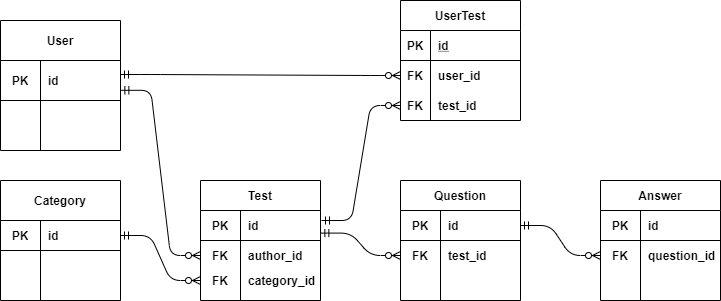

The diagram above was exported from draw.io. Its source (the exported page's mxGraphModel, read from the mxfile embedded in the PNG):
<mxGraphModel dx="1038" dy="499" grid="1" gridSize="10" guides="1" tooltips="1" connect="1" arrows="1" fold="1" page="1" pageScale="1" pageWidth="827" pageHeight="1169" background="none" math="0" shadow="0">
  <root>
    <mxCell id="0" />
    <mxCell id="1" parent="0" />
    <mxCell id="7Gh--iWDaaILmf7P2upT-1" value="" style="edgeStyle=entityRelationEdgeStyle;fontSize=12;html=1;endArrow=ERzeroToMany;startArrow=ERmandOne;entryX=0;entryY=0.5;entryDx=0;entryDy=0;exitX=1;exitY=0.5;exitDx=0;exitDy=0;" edge="1" parent="1" source="7Gh--iWDaaILmf7P2upT-44" target="7Gh--iWDaaILmf7P2upT-60">
      <mxGeometry width="100" height="100" relative="1" as="geometry">
        <mxPoint x="160" y="835" as="sourcePoint" />
        <mxPoint x="220" y="730" as="targetPoint" />
      </mxGeometry>
    </mxCell>
    <mxCell id="7Gh--iWDaaILmf7P2upT-2" value="" style="edgeStyle=entityRelationEdgeStyle;fontSize=12;html=1;endArrow=ERzeroToMany;startArrow=ERmandOne;entryX=0;entryY=0.5;entryDx=0;entryDy=0;" edge="1" parent="1" target="7Gh--iWDaaILmf7P2upT-77">
      <mxGeometry width="100" height="100" relative="1" as="geometry">
        <mxPoint x="361" y="880" as="sourcePoint" />
        <mxPoint x="440.3599999999999" y="668.9200000000001" as="targetPoint" />
      </mxGeometry>
    </mxCell>
    <mxCell id="7Gh--iWDaaILmf7P2upT-3" value="" style="edgeStyle=entityRelationEdgeStyle;fontSize=12;html=1;endArrow=ERzeroToMany;startArrow=ERmandOne;entryX=0;entryY=0.5;entryDx=0;entryDy=0;" edge="1" parent="1" target="7Gh--iWDaaILmf7P2upT-74">
      <mxGeometry width="100" height="100" relative="1" as="geometry">
        <mxPoint x="160" y="734" as="sourcePoint" />
        <mxPoint x="439.6400000000001" y="650.8" as="targetPoint" />
      </mxGeometry>
    </mxCell>
    <mxCell id="7Gh--iWDaaILmf7P2upT-4" value="" style="edgeStyle=entityRelationEdgeStyle;fontSize=12;html=1;endArrow=ERzeroToMany;startArrow=ERmandOne;exitX=1.003;exitY=0.753;exitDx=0;exitDy=0;entryX=0;entryY=0.5;entryDx=0;entryDy=0;exitPerimeter=0;" edge="1" parent="1" source="7Gh--iWDaaILmf7P2upT-54" target="7Gh--iWDaaILmf7P2upT-20">
      <mxGeometry width="100" height="100" relative="1" as="geometry">
        <mxPoint x="370" y="860" as="sourcePoint" />
        <mxPoint x="470" y="760" as="targetPoint" />
      </mxGeometry>
    </mxCell>
    <mxCell id="7Gh--iWDaaILmf7P2upT-5" value="" style="edgeStyle=entityRelationEdgeStyle;fontSize=12;html=1;endArrow=ERzeroToMany;startArrow=ERmandOne;entryX=0;entryY=0.5;entryDx=0;entryDy=0;exitX=1;exitY=0.5;exitDx=0;exitDy=0;" edge="1" parent="1" source="7Gh--iWDaaILmf7P2upT-17" target="7Gh--iWDaaILmf7P2upT-10">
      <mxGeometry width="100" height="100" relative="1" as="geometry">
        <mxPoint x="520" y="890" as="sourcePoint" />
        <mxPoint x="620" y="790" as="targetPoint" />
      </mxGeometry>
    </mxCell>
    <mxCell id="7Gh--iWDaaILmf7P2upT-6" value="Answer" style="shape=table;html=1;whiteSpace=wrap;startSize=30;container=1;collapsible=0;childLayout=tableLayout;fixedRows=1;rowLines=0;fontStyle=1;align=center;" vertex="1" parent="1">
      <mxGeometry x="640" y="840" width="120" height="120" as="geometry" />
    </mxCell>
    <mxCell id="7Gh--iWDaaILmf7P2upT-7" value="" style="shape=partialRectangle;html=1;whiteSpace=wrap;collapsible=0;dropTarget=0;pointerEvents=0;fillColor=none;top=0;left=0;bottom=1;right=0;points=[[0,0.5],[1,0.5]];portConstraint=eastwest;" vertex="1" parent="7Gh--iWDaaILmf7P2upT-6">
      <mxGeometry y="30" width="120" height="30" as="geometry" />
    </mxCell>
    <mxCell id="7Gh--iWDaaILmf7P2upT-8" value="&lt;b&gt;PK&lt;/b&gt;" style="shape=partialRectangle;html=1;whiteSpace=wrap;connectable=0;fillColor=none;top=0;left=0;bottom=0;right=0;overflow=hidden;" vertex="1" parent="7Gh--iWDaaILmf7P2upT-7">
      <mxGeometry width="40" height="30" as="geometry" />
    </mxCell>
    <mxCell id="7Gh--iWDaaILmf7P2upT-9" value="&lt;b&gt;id&lt;/b&gt;" style="shape=partialRectangle;html=1;whiteSpace=wrap;connectable=0;fillColor=none;top=0;left=0;bottom=0;right=0;align=left;spacingLeft=6;overflow=hidden;" vertex="1" parent="7Gh--iWDaaILmf7P2upT-7">
      <mxGeometry x="40" width="80" height="30" as="geometry" />
    </mxCell>
    <mxCell id="7Gh--iWDaaILmf7P2upT-10" value="" style="shape=partialRectangle;html=1;whiteSpace=wrap;collapsible=0;dropTarget=0;pointerEvents=0;fillColor=none;top=0;left=0;bottom=0;right=0;points=[[0,0.5],[1,0.5]];portConstraint=eastwest;" vertex="1" parent="7Gh--iWDaaILmf7P2upT-6">
      <mxGeometry y="60" width="120" height="30" as="geometry" />
    </mxCell>
    <mxCell id="7Gh--iWDaaILmf7P2upT-11" value="&lt;b&gt;FK&lt;/b&gt;" style="shape=partialRectangle;html=1;whiteSpace=wrap;connectable=0;fillColor=none;top=0;left=0;bottom=0;right=0;overflow=hidden;" vertex="1" parent="7Gh--iWDaaILmf7P2upT-10">
      <mxGeometry width="40" height="30" as="geometry" />
    </mxCell>
    <mxCell id="7Gh--iWDaaILmf7P2upT-12" value="&lt;b&gt;question_id&lt;/b&gt;" style="shape=partialRectangle;html=1;whiteSpace=wrap;connectable=0;fillColor=none;top=0;left=0;bottom=0;right=0;align=left;spacingLeft=6;overflow=hidden;" vertex="1" parent="7Gh--iWDaaILmf7P2upT-10">
      <mxGeometry x="40" width="80" height="30" as="geometry" />
    </mxCell>
    <mxCell id="7Gh--iWDaaILmf7P2upT-13" value="" style="shape=partialRectangle;html=1;whiteSpace=wrap;collapsible=0;dropTarget=0;pointerEvents=0;fillColor=none;top=0;left=0;bottom=0;right=0;points=[[0,0.5],[1,0.5]];portConstraint=eastwest;" vertex="1" parent="7Gh--iWDaaILmf7P2upT-6">
      <mxGeometry y="90" width="120" height="30" as="geometry" />
    </mxCell>
    <mxCell id="7Gh--iWDaaILmf7P2upT-14" value="" style="shape=partialRectangle;html=1;whiteSpace=wrap;connectable=0;fillColor=none;top=0;left=0;bottom=0;right=0;overflow=hidden;" vertex="1" parent="7Gh--iWDaaILmf7P2upT-13">
      <mxGeometry width="40" height="30" as="geometry" />
    </mxCell>
    <mxCell id="7Gh--iWDaaILmf7P2upT-15" value="" style="shape=partialRectangle;html=1;whiteSpace=wrap;connectable=0;fillColor=none;top=0;left=0;bottom=0;right=0;align=left;spacingLeft=6;overflow=hidden;" vertex="1" parent="7Gh--iWDaaILmf7P2upT-13">
      <mxGeometry x="40" width="80" height="30" as="geometry" />
    </mxCell>
    <mxCell id="7Gh--iWDaaILmf7P2upT-16" value="Question" style="shape=table;html=1;whiteSpace=wrap;startSize=30;container=1;collapsible=0;childLayout=tableLayout;fixedRows=1;rowLines=0;fontStyle=1;align=center;" vertex="1" parent="1">
      <mxGeometry x="440" y="840" width="120" height="120" as="geometry" />
    </mxCell>
    <mxCell id="7Gh--iWDaaILmf7P2upT-17" value="" style="shape=partialRectangle;html=1;whiteSpace=wrap;collapsible=0;dropTarget=0;pointerEvents=0;fillColor=none;top=0;left=0;bottom=1;right=0;points=[[0,0.5],[1,0.5]];portConstraint=eastwest;" vertex="1" parent="7Gh--iWDaaILmf7P2upT-16">
      <mxGeometry y="30" width="120" height="30" as="geometry" />
    </mxCell>
    <mxCell id="7Gh--iWDaaILmf7P2upT-18" value="&lt;b&gt;PK&lt;/b&gt;" style="shape=partialRectangle;html=1;whiteSpace=wrap;connectable=0;fillColor=none;top=0;left=0;bottom=0;right=0;overflow=hidden;" vertex="1" parent="7Gh--iWDaaILmf7P2upT-17">
      <mxGeometry width="40" height="30" as="geometry" />
    </mxCell>
    <mxCell id="7Gh--iWDaaILmf7P2upT-19" value="&lt;b&gt;id&lt;/b&gt;" style="shape=partialRectangle;html=1;whiteSpace=wrap;connectable=0;fillColor=none;top=0;left=0;bottom=0;right=0;align=left;spacingLeft=6;overflow=hidden;" vertex="1" parent="7Gh--iWDaaILmf7P2upT-17">
      <mxGeometry x="40" width="80" height="30" as="geometry" />
    </mxCell>
    <mxCell id="7Gh--iWDaaILmf7P2upT-20" value="" style="shape=partialRectangle;html=1;whiteSpace=wrap;collapsible=0;dropTarget=0;pointerEvents=0;fillColor=none;top=0;left=0;bottom=0;right=0;points=[[0,0.5],[1,0.5]];portConstraint=eastwest;" vertex="1" parent="7Gh--iWDaaILmf7P2upT-16">
      <mxGeometry y="60" width="120" height="30" as="geometry" />
    </mxCell>
    <mxCell id="7Gh--iWDaaILmf7P2upT-21" value="&lt;b&gt;FK&lt;/b&gt;" style="shape=partialRectangle;html=1;whiteSpace=wrap;connectable=0;fillColor=none;top=0;left=0;bottom=0;right=0;overflow=hidden;" vertex="1" parent="7Gh--iWDaaILmf7P2upT-20">
      <mxGeometry width="40" height="30" as="geometry" />
    </mxCell>
    <mxCell id="7Gh--iWDaaILmf7P2upT-22" value="&lt;b&gt;test_id&lt;/b&gt;" style="shape=partialRectangle;html=1;whiteSpace=wrap;connectable=0;fillColor=none;top=0;left=0;bottom=0;right=0;align=left;spacingLeft=6;overflow=hidden;" vertex="1" parent="7Gh--iWDaaILmf7P2upT-20">
      <mxGeometry x="40" width="80" height="30" as="geometry" />
    </mxCell>
    <mxCell id="7Gh--iWDaaILmf7P2upT-43" value="Category" style="shape=table;html=1;whiteSpace=wrap;startSize=40;container=1;collapsible=0;childLayout=tableLayout;fixedRows=1;rowLines=0;fontStyle=1;align=center;" vertex="1" parent="1">
      <mxGeometry x="40" y="840" width="120" height="120" as="geometry" />
    </mxCell>
    <mxCell id="7Gh--iWDaaILmf7P2upT-44" value="" style="shape=partialRectangle;html=1;whiteSpace=wrap;collapsible=0;dropTarget=0;pointerEvents=0;fillColor=none;top=0;left=0;bottom=1;right=0;points=[[0,0.5],[1,0.5]];portConstraint=eastwest;" vertex="1" parent="7Gh--iWDaaILmf7P2upT-43">
      <mxGeometry y="40" width="120" height="30" as="geometry" />
    </mxCell>
    <mxCell id="7Gh--iWDaaILmf7P2upT-45" value="&lt;b&gt;PK&lt;/b&gt;" style="shape=partialRectangle;html=1;whiteSpace=wrap;connectable=0;fillColor=none;top=0;left=0;bottom=0;right=0;overflow=hidden;" vertex="1" parent="7Gh--iWDaaILmf7P2upT-44">
      <mxGeometry width="40" height="30" as="geometry" />
    </mxCell>
    <mxCell id="7Gh--iWDaaILmf7P2upT-46" value="&lt;b&gt;id&lt;/b&gt;" style="shape=partialRectangle;html=1;whiteSpace=wrap;connectable=0;fillColor=none;top=0;left=0;bottom=0;right=0;align=left;spacingLeft=6;overflow=hidden;" vertex="1" parent="7Gh--iWDaaILmf7P2upT-44">
      <mxGeometry x="40" width="80" height="30" as="geometry" />
    </mxCell>
    <mxCell id="7Gh--iWDaaILmf7P2upT-47" value="" style="shape=partialRectangle;html=1;whiteSpace=wrap;collapsible=0;dropTarget=0;pointerEvents=0;fillColor=none;top=0;left=0;bottom=0;right=0;points=[[0,0.5],[1,0.5]];portConstraint=eastwest;" vertex="1" parent="7Gh--iWDaaILmf7P2upT-43">
      <mxGeometry y="70" width="120" height="20" as="geometry" />
    </mxCell>
    <mxCell id="7Gh--iWDaaILmf7P2upT-48" value="" style="shape=partialRectangle;html=1;whiteSpace=wrap;connectable=0;fillColor=none;top=0;left=0;bottom=0;right=0;overflow=hidden;" vertex="1" parent="7Gh--iWDaaILmf7P2upT-47">
      <mxGeometry width="40" height="20" as="geometry" />
    </mxCell>
    <mxCell id="7Gh--iWDaaILmf7P2upT-49" value="" style="shape=partialRectangle;html=1;whiteSpace=wrap;connectable=0;fillColor=none;top=0;left=0;bottom=0;right=0;align=left;spacingLeft=6;overflow=hidden;" vertex="1" parent="7Gh--iWDaaILmf7P2upT-47">
      <mxGeometry x="40" width="80" height="20" as="geometry" />
    </mxCell>
    <mxCell id="7Gh--iWDaaILmf7P2upT-50" value="" style="shape=partialRectangle;html=1;whiteSpace=wrap;collapsible=0;dropTarget=0;pointerEvents=0;fillColor=none;top=0;left=0;bottom=0;right=0;points=[[0,0.5],[1,0.5]];portConstraint=eastwest;" vertex="1" parent="7Gh--iWDaaILmf7P2upT-43">
      <mxGeometry y="90" width="120" height="20" as="geometry" />
    </mxCell>
    <mxCell id="7Gh--iWDaaILmf7P2upT-51" value="" style="shape=partialRectangle;html=1;whiteSpace=wrap;connectable=0;fillColor=none;top=0;left=0;bottom=0;right=0;overflow=hidden;" vertex="1" parent="7Gh--iWDaaILmf7P2upT-50">
      <mxGeometry width="40" height="20" as="geometry" />
    </mxCell>
    <mxCell id="7Gh--iWDaaILmf7P2upT-52" value="" style="shape=partialRectangle;html=1;whiteSpace=wrap;connectable=0;fillColor=none;top=0;left=0;bottom=0;right=0;align=left;spacingLeft=6;overflow=hidden;" vertex="1" parent="7Gh--iWDaaILmf7P2upT-50">
      <mxGeometry x="40" width="80" height="20" as="geometry" />
    </mxCell>
    <mxCell id="7Gh--iWDaaILmf7P2upT-53" value="Test" style="shape=table;html=1;whiteSpace=wrap;startSize=30;container=1;collapsible=0;childLayout=tableLayout;fixedRows=1;rowLines=0;fontStyle=1;align=center;" vertex="1" parent="1">
      <mxGeometry x="240" y="840" width="120" height="120" as="geometry" />
    </mxCell>
    <mxCell id="7Gh--iWDaaILmf7P2upT-54" value="" style="shape=partialRectangle;html=1;whiteSpace=wrap;collapsible=0;dropTarget=0;pointerEvents=0;fillColor=none;top=0;left=0;bottom=1;right=0;points=[[0,0.5],[1,0.5]];portConstraint=eastwest;" vertex="1" parent="7Gh--iWDaaILmf7P2upT-53">
      <mxGeometry y="30" width="120" height="30" as="geometry" />
    </mxCell>
    <mxCell id="7Gh--iWDaaILmf7P2upT-55" value="&lt;b&gt;PK&lt;/b&gt;" style="shape=partialRectangle;html=1;whiteSpace=wrap;connectable=0;fillColor=none;top=0;left=0;bottom=0;right=0;overflow=hidden;" vertex="1" parent="7Gh--iWDaaILmf7P2upT-54">
      <mxGeometry width="40" height="30" as="geometry" />
    </mxCell>
    <mxCell id="7Gh--iWDaaILmf7P2upT-56" value="&lt;b&gt;id&lt;/b&gt;" style="shape=partialRectangle;html=1;whiteSpace=wrap;connectable=0;fillColor=none;top=0;left=0;bottom=0;right=0;align=left;spacingLeft=6;overflow=hidden;" vertex="1" parent="7Gh--iWDaaILmf7P2upT-54">
      <mxGeometry x="40" width="80" height="30" as="geometry" />
    </mxCell>
    <mxCell id="7Gh--iWDaaILmf7P2upT-57" value="" style="shape=partialRectangle;html=1;whiteSpace=wrap;collapsible=0;dropTarget=0;pointerEvents=0;fillColor=none;top=0;left=0;bottom=0;right=0;points=[[0,0.5],[1,0.5]];portConstraint=eastwest;" vertex="1" parent="7Gh--iWDaaILmf7P2upT-53">
      <mxGeometry y="60" width="120" height="30" as="geometry" />
    </mxCell>
    <mxCell id="7Gh--iWDaaILmf7P2upT-58" value="&lt;b&gt;FK&lt;/b&gt;" style="shape=partialRectangle;html=1;whiteSpace=wrap;connectable=0;fillColor=none;top=0;left=0;bottom=0;right=0;overflow=hidden;" vertex="1" parent="7Gh--iWDaaILmf7P2upT-57">
      <mxGeometry width="40" height="30" as="geometry" />
    </mxCell>
    <mxCell id="7Gh--iWDaaILmf7P2upT-59" value="&lt;b&gt;author_id&lt;/b&gt;" style="shape=partialRectangle;html=1;whiteSpace=wrap;connectable=0;fillColor=none;top=0;left=0;bottom=0;right=0;align=left;spacingLeft=6;overflow=hidden;" vertex="1" parent="7Gh--iWDaaILmf7P2upT-57">
      <mxGeometry x="40" width="80" height="30" as="geometry" />
    </mxCell>
    <mxCell id="7Gh--iWDaaILmf7P2upT-60" value="" style="shape=partialRectangle;html=1;whiteSpace=wrap;collapsible=0;dropTarget=0;pointerEvents=0;fillColor=none;top=0;left=0;bottom=0;right=0;points=[[0,0.5],[1,0.5]];portConstraint=eastwest;" vertex="1" parent="7Gh--iWDaaILmf7P2upT-53">
      <mxGeometry y="90" width="120" height="20" as="geometry" />
    </mxCell>
    <mxCell id="7Gh--iWDaaILmf7P2upT-61" value="&lt;b&gt;FK&lt;/b&gt;" style="shape=partialRectangle;html=1;whiteSpace=wrap;connectable=0;fillColor=none;top=0;left=0;bottom=0;right=0;overflow=hidden;" vertex="1" parent="7Gh--iWDaaILmf7P2upT-60">
      <mxGeometry width="40" height="20" as="geometry" />
    </mxCell>
    <mxCell id="7Gh--iWDaaILmf7P2upT-62" value="&lt;b&gt;category_id&lt;/b&gt;" style="shape=partialRectangle;html=1;whiteSpace=wrap;connectable=0;fillColor=none;top=0;left=0;bottom=0;right=0;align=left;spacingLeft=6;overflow=hidden;" vertex="1" parent="7Gh--iWDaaILmf7P2upT-60">
      <mxGeometry x="40" width="80" height="20" as="geometry" />
    </mxCell>
    <mxCell id="7Gh--iWDaaILmf7P2upT-67" value="" style="edgeStyle=entityRelationEdgeStyle;fontSize=12;html=1;endArrow=ERzeroToMany;startArrow=ERmandOne;entryX=0;entryY=0.5;entryDx=0;entryDy=0;exitX=1.003;exitY=0.745;exitDx=0;exitDy=0;exitPerimeter=0;" edge="1" parent="1" source="7Gh--iWDaaILmf7P2upT-34" target="7Gh--iWDaaILmf7P2upT-57">
      <mxGeometry width="100" height="100" relative="1" as="geometry">
        <mxPoint x="310" y="750" as="sourcePoint" />
        <mxPoint x="210" y="820" as="targetPoint" />
      </mxGeometry>
    </mxCell>
    <mxCell id="7Gh--iWDaaILmf7P2upT-33" value="User" style="shape=table;html=1;whiteSpace=wrap;startSize=40;container=1;collapsible=0;childLayout=tableLayout;fixedRows=1;rowLines=0;fontStyle=1;align=center;" vertex="1" parent="1">
      <mxGeometry x="40" y="680" width="120" height="130" as="geometry" />
    </mxCell>
    <mxCell id="7Gh--iWDaaILmf7P2upT-34" value="" style="shape=partialRectangle;html=1;whiteSpace=wrap;collapsible=0;dropTarget=0;pointerEvents=0;fillColor=none;top=0;left=0;bottom=1;right=0;points=[[0,0.5],[1,0.5]];portConstraint=eastwest;" vertex="1" parent="7Gh--iWDaaILmf7P2upT-33">
      <mxGeometry y="40" width="120" height="40" as="geometry" />
    </mxCell>
    <mxCell id="7Gh--iWDaaILmf7P2upT-35" value="&lt;b&gt;PK&lt;/b&gt;" style="shape=partialRectangle;html=1;whiteSpace=wrap;connectable=0;fillColor=none;top=0;left=0;bottom=0;right=0;overflow=hidden;" vertex="1" parent="7Gh--iWDaaILmf7P2upT-34">
      <mxGeometry width="40" height="40" as="geometry" />
    </mxCell>
    <mxCell id="7Gh--iWDaaILmf7P2upT-36" value="&lt;b&gt;id&lt;/b&gt;" style="shape=partialRectangle;html=1;whiteSpace=wrap;connectable=0;fillColor=none;top=0;left=0;bottom=0;right=0;align=left;spacingLeft=6;overflow=hidden;" vertex="1" parent="7Gh--iWDaaILmf7P2upT-34">
      <mxGeometry x="40" width="80" height="40" as="geometry" />
    </mxCell>
    <mxCell id="7Gh--iWDaaILmf7P2upT-37" value="" style="shape=partialRectangle;html=1;whiteSpace=wrap;collapsible=0;dropTarget=0;pointerEvents=0;fillColor=none;top=0;left=0;bottom=0;right=0;points=[[0,0.5],[1,0.5]];portConstraint=eastwest;" vertex="1" parent="7Gh--iWDaaILmf7P2upT-33">
      <mxGeometry y="80" width="120" height="30" as="geometry" />
    </mxCell>
    <mxCell id="7Gh--iWDaaILmf7P2upT-38" value="" style="shape=partialRectangle;html=1;whiteSpace=wrap;connectable=0;fillColor=none;top=0;left=0;bottom=0;right=0;overflow=hidden;" vertex="1" parent="7Gh--iWDaaILmf7P2upT-37">
      <mxGeometry width="40" height="30" as="geometry" />
    </mxCell>
    <mxCell id="7Gh--iWDaaILmf7P2upT-39" value="" style="shape=partialRectangle;html=1;whiteSpace=wrap;connectable=0;fillColor=none;top=0;left=0;bottom=0;right=0;align=left;spacingLeft=6;overflow=hidden;" vertex="1" parent="7Gh--iWDaaILmf7P2upT-37">
      <mxGeometry x="40" width="80" height="30" as="geometry" />
    </mxCell>
    <mxCell id="7Gh--iWDaaILmf7P2upT-40" value="" style="shape=partialRectangle;html=1;whiteSpace=wrap;collapsible=0;dropTarget=0;pointerEvents=0;fillColor=none;top=0;left=0;bottom=0;right=0;points=[[0,0.5],[1,0.5]];portConstraint=eastwest;" vertex="1" parent="7Gh--iWDaaILmf7P2upT-33">
      <mxGeometry y="110" width="120" height="20" as="geometry" />
    </mxCell>
    <mxCell id="7Gh--iWDaaILmf7P2upT-41" value="" style="shape=partialRectangle;html=1;whiteSpace=wrap;connectable=0;fillColor=none;top=0;left=0;bottom=0;right=0;overflow=hidden;" vertex="1" parent="7Gh--iWDaaILmf7P2upT-40">
      <mxGeometry width="40" height="20" as="geometry" />
    </mxCell>
    <mxCell id="7Gh--iWDaaILmf7P2upT-42" value="" style="shape=partialRectangle;html=1;whiteSpace=wrap;connectable=0;fillColor=none;top=0;left=0;bottom=0;right=0;align=left;spacingLeft=6;overflow=hidden;" vertex="1" parent="7Gh--iWDaaILmf7P2upT-40">
      <mxGeometry x="40" width="80" height="20" as="geometry" />
    </mxCell>
    <mxCell id="7Gh--iWDaaILmf7P2upT-70" value="UserTest" style="shape=table;startSize=30;container=1;collapsible=1;childLayout=tableLayout;fixedRows=1;rowLines=0;fontStyle=1;align=center;resizeLast=1;" vertex="1" parent="1">
      <mxGeometry x="440" y="660" width="120" height="120" as="geometry" />
    </mxCell>
    <mxCell id="7Gh--iWDaaILmf7P2upT-71" value="" style="shape=partialRectangle;collapsible=0;dropTarget=0;pointerEvents=0;fillColor=none;top=0;left=0;bottom=1;right=0;points=[[0,0.5],[1,0.5]];portConstraint=eastwest;" vertex="1" parent="7Gh--iWDaaILmf7P2upT-70">
      <mxGeometry y="30" width="120" height="30" as="geometry" />
    </mxCell>
    <mxCell id="7Gh--iWDaaILmf7P2upT-72" value="PK" style="shape=partialRectangle;connectable=0;fillColor=none;top=0;left=0;bottom=0;right=0;fontStyle=1;overflow=hidden;" vertex="1" parent="7Gh--iWDaaILmf7P2upT-71">
      <mxGeometry width="30" height="30" as="geometry" />
    </mxCell>
    <mxCell id="7Gh--iWDaaILmf7P2upT-73" value="id" style="shape=partialRectangle;connectable=0;fillColor=none;top=0;left=0;bottom=0;right=0;align=left;spacingLeft=6;fontStyle=5;overflow=hidden;" vertex="1" parent="7Gh--iWDaaILmf7P2upT-71">
      <mxGeometry x="30" width="90" height="30" as="geometry" />
    </mxCell>
    <mxCell id="7Gh--iWDaaILmf7P2upT-74" value="" style="shape=partialRectangle;collapsible=0;dropTarget=0;pointerEvents=0;fillColor=none;top=0;left=0;bottom=0;right=0;points=[[0,0.5],[1,0.5]];portConstraint=eastwest;" vertex="1" parent="7Gh--iWDaaILmf7P2upT-70">
      <mxGeometry y="60" width="120" height="30" as="geometry" />
    </mxCell>
    <mxCell id="7Gh--iWDaaILmf7P2upT-75" value="FK" style="shape=partialRectangle;connectable=0;fillColor=none;top=0;left=0;bottom=0;right=0;editable=1;overflow=hidden;fontStyle=1" vertex="1" parent="7Gh--iWDaaILmf7P2upT-74">
      <mxGeometry width="30" height="30" as="geometry" />
    </mxCell>
    <mxCell id="7Gh--iWDaaILmf7P2upT-76" value="user_id" style="shape=partialRectangle;connectable=0;fillColor=none;top=0;left=0;bottom=0;right=0;align=left;spacingLeft=6;overflow=hidden;fontStyle=1" vertex="1" parent="7Gh--iWDaaILmf7P2upT-74">
      <mxGeometry x="30" width="90" height="30" as="geometry" />
    </mxCell>
    <mxCell id="7Gh--iWDaaILmf7P2upT-77" value="" style="shape=partialRectangle;collapsible=0;dropTarget=0;pointerEvents=0;fillColor=none;top=0;left=0;bottom=0;right=0;points=[[0,0.5],[1,0.5]];portConstraint=eastwest;" vertex="1" parent="7Gh--iWDaaILmf7P2upT-70">
      <mxGeometry y="90" width="120" height="30" as="geometry" />
    </mxCell>
    <mxCell id="7Gh--iWDaaILmf7P2upT-78" value="FK" style="shape=partialRectangle;connectable=0;fillColor=none;top=0;left=0;bottom=0;right=0;editable=1;overflow=hidden;fontStyle=1" vertex="1" parent="7Gh--iWDaaILmf7P2upT-77">
      <mxGeometry width="30" height="30" as="geometry" />
    </mxCell>
    <mxCell id="7Gh--iWDaaILmf7P2upT-79" value="test_id" style="shape=partialRectangle;connectable=0;fillColor=none;top=0;left=0;bottom=0;right=0;align=left;spacingLeft=6;overflow=hidden;fontStyle=1" vertex="1" parent="7Gh--iWDaaILmf7P2upT-77">
      <mxGeometry x="30" width="90" height="30" as="geometry" />
    </mxCell>
  </root>
</mxGraphModel>